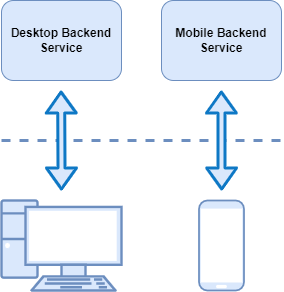

The diagram above was exported from draw.io. Its source (the exported page's mxGraphModel, read from the mxfile embedded in the PNG):
<mxGraphModel dx="1571" dy="1124" grid="1" gridSize="10" guides="1" tooltips="1" connect="1" arrows="1" fold="1" page="1" pageScale="1" pageWidth="1169" pageHeight="827" background="#ffffff" math="0" shadow="0">
  <root>
    <mxCell id="0" />
    <mxCell id="1" parent="0" />
    <mxCell id="33" value="Desktop Backend Service" style="rounded=1;whiteSpace=wrap;html=1;fillColor=#dae8fc;strokeColor=#6C8EBF;fontStyle=1" parent="1" vertex="1">
      <mxGeometry x="40" y="40" width="120" height="80" as="geometry" />
    </mxCell>
    <mxCell id="34" value="Mobile Backend Service" style="rounded=1;whiteSpace=wrap;html=1;fillColor=#dae8fc;strokeColor=#6C8EBF;fontStyle=1" parent="1" vertex="1">
      <mxGeometry x="200" y="40" width="120" height="80" as="geometry" />
    </mxCell>
    <mxCell id="35" value="" style="verticalAlign=top;verticalLabelPosition=bottom;labelPosition=center;align=center;html=1;outlineConnect=0;fillColor=#dae8fc;strokeColor=#6c8ebf;gradientDirection=north;strokeWidth=2;shape=mxgraph.networks.pc;" parent="1" vertex="1">
      <mxGeometry x="40" y="240" width="120" height="90" as="geometry" />
    </mxCell>
    <mxCell id="36" value="" style="verticalAlign=top;verticalLabelPosition=bottom;labelPosition=center;align=center;html=1;outlineConnect=0;fillColor=#dae8fc;strokeColor=#6c8ebf;gradientDirection=north;strokeWidth=2;shape=mxgraph.networks.mobile;aspect=fixed;" parent="1" vertex="1">
      <mxGeometry x="237.5" y="240" width="45" height="90" as="geometry" />
    </mxCell>
    <mxCell id="37" value="" style="endArrow=none;dashed=1;html=1;fillColor=#dae8fc;strokeColor=#6c8ebf;strokeWidth=3;" parent="1" edge="1">
      <mxGeometry width="50" height="50" relative="1" as="geometry">
        <mxPoint x="40" y="180" as="sourcePoint" />
        <mxPoint x="320" y="180" as="targetPoint" />
      </mxGeometry>
    </mxCell>
    <mxCell id="40" value="" style="shape=flexArrow;endArrow=classic;startArrow=classic;html=1;strokeWidth=3;strokeColor=#0E78C5;fillColor=#dae8fc;width=5;" parent="1" edge="1">
      <mxGeometry width="100" height="100" relative="1" as="geometry">
        <mxPoint x="100" y="230" as="sourcePoint" />
        <mxPoint x="99.57999999999998" y="130" as="targetPoint" />
      </mxGeometry>
    </mxCell>
    <mxCell id="41" value="" style="shape=flexArrow;endArrow=classic;startArrow=classic;html=1;strokeWidth=3;strokeColor=#0E78C5;fillColor=#dae8fc;width=5;" parent="1" edge="1">
      <mxGeometry width="100" height="100" relative="1" as="geometry">
        <mxPoint x="260.21000000000004" y="230" as="sourcePoint" />
        <mxPoint x="259.78999999999996" y="130" as="targetPoint" />
      </mxGeometry>
    </mxCell>
  </root>
</mxGraphModel>